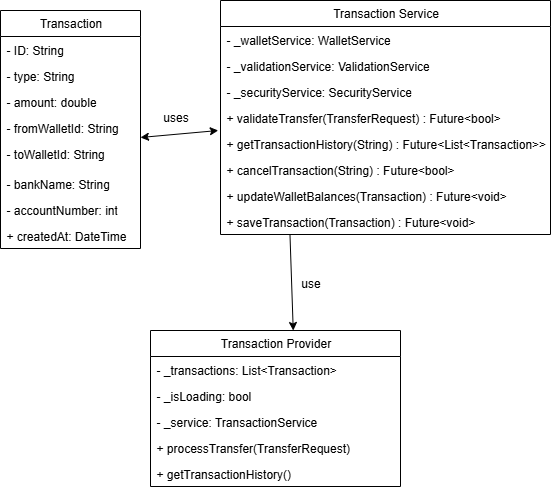

The diagram above was exported from draw.io. Its source (the exported page's mxGraphModel, read from the mxfile embedded in the PNG):
<mxGraphModel dx="447" dy="540" grid="1" gridSize="10" guides="1" tooltips="1" connect="1" arrows="1" fold="1" page="1" pageScale="1" pageWidth="850" pageHeight="1100" math="0" shadow="0">
  <root>
    <mxCell id="0" />
    <mxCell id="1" parent="0" />
    <mxCell id="uzsUaeWlNyiutuHHk3cn-77" value="Transaction" style="swimlane;fontStyle=0;childLayout=stackLayout;horizontal=1;startSize=26;fillColor=none;horizontalStack=0;resizeParent=1;resizeParentMax=0;resizeLast=0;collapsible=1;marginBottom=0;html=1;" vertex="1" parent="1">
      <mxGeometry x="390" y="120" width="140" height="238" as="geometry" />
    </mxCell>
    <mxCell id="uzsUaeWlNyiutuHHk3cn-78" value="- ID: String" style="text;strokeColor=none;fillColor=none;align=left;verticalAlign=top;spacingLeft=4;spacingRight=4;overflow=hidden;rotatable=0;points=[[0,0.5],[1,0.5]];portConstraint=eastwest;whiteSpace=wrap;html=1;" vertex="1" parent="uzsUaeWlNyiutuHHk3cn-77">
      <mxGeometry y="26" width="140" height="26" as="geometry" />
    </mxCell>
    <mxCell id="uzsUaeWlNyiutuHHk3cn-79" value="- type: String" style="text;strokeColor=none;fillColor=none;align=left;verticalAlign=top;spacingLeft=4;spacingRight=4;overflow=hidden;rotatable=0;points=[[0,0.5],[1,0.5]];portConstraint=eastwest;whiteSpace=wrap;html=1;" vertex="1" parent="uzsUaeWlNyiutuHHk3cn-77">
      <mxGeometry y="52" width="140" height="26" as="geometry" />
    </mxCell>
    <mxCell id="uzsUaeWlNyiutuHHk3cn-80" value="- amount: double" style="text;strokeColor=none;fillColor=none;align=left;verticalAlign=top;spacingLeft=4;spacingRight=4;overflow=hidden;rotatable=0;points=[[0,0.5],[1,0.5]];portConstraint=eastwest;whiteSpace=wrap;html=1;" vertex="1" parent="uzsUaeWlNyiutuHHk3cn-77">
      <mxGeometry y="78" width="140" height="26" as="geometry" />
    </mxCell>
    <mxCell id="uzsUaeWlNyiutuHHk3cn-81" value="- fromWalletId: String" style="text;strokeColor=none;fillColor=none;align=left;verticalAlign=top;spacingLeft=4;spacingRight=4;overflow=hidden;rotatable=0;points=[[0,0.5],[1,0.5]];portConstraint=eastwest;whiteSpace=wrap;html=1;" vertex="1" parent="uzsUaeWlNyiutuHHk3cn-77">
      <mxGeometry y="104" width="140" height="26" as="geometry" />
    </mxCell>
    <mxCell id="uzsUaeWlNyiutuHHk3cn-82" value="- toWalletId: String" style="text;strokeColor=none;fillColor=none;align=left;verticalAlign=top;spacingLeft=4;spacingRight=4;overflow=hidden;rotatable=0;points=[[0,0.5],[1,0.5]];portConstraint=eastwest;whiteSpace=wrap;html=1;" vertex="1" parent="uzsUaeWlNyiutuHHk3cn-77">
      <mxGeometry y="130" width="140" height="30" as="geometry" />
    </mxCell>
    <mxCell id="uzsUaeWlNyiutuHHk3cn-83" value="- bankName: String" style="text;strokeColor=none;fillColor=none;align=left;verticalAlign=top;spacingLeft=4;spacingRight=4;overflow=hidden;rotatable=0;points=[[0,0.5],[1,0.5]];portConstraint=eastwest;whiteSpace=wrap;html=1;" vertex="1" parent="uzsUaeWlNyiutuHHk3cn-77">
      <mxGeometry y="160" width="140" height="26" as="geometry" />
    </mxCell>
    <mxCell id="uzsUaeWlNyiutuHHk3cn-84" value="- accountNumber: int" style="text;strokeColor=none;fillColor=none;align=left;verticalAlign=top;spacingLeft=4;spacingRight=4;overflow=hidden;rotatable=0;points=[[0,0.5],[1,0.5]];portConstraint=eastwest;whiteSpace=wrap;html=1;" vertex="1" parent="uzsUaeWlNyiutuHHk3cn-77">
      <mxGeometry y="186" width="140" height="26" as="geometry" />
    </mxCell>
    <mxCell id="uzsUaeWlNyiutuHHk3cn-85" value="+ createdAt: DateTime" style="text;strokeColor=none;fillColor=none;align=left;verticalAlign=top;spacingLeft=4;spacingRight=4;overflow=hidden;rotatable=0;points=[[0,0.5],[1,0.5]];portConstraint=eastwest;whiteSpace=wrap;html=1;" vertex="1" parent="uzsUaeWlNyiutuHHk3cn-77">
      <mxGeometry y="212" width="140" height="26" as="geometry" />
    </mxCell>
    <mxCell id="uzsUaeWlNyiutuHHk3cn-88" value="Transaction Service" style="swimlane;fontStyle=0;childLayout=stackLayout;horizontal=1;startSize=26;fillColor=none;horizontalStack=0;resizeParent=1;resizeParentMax=0;resizeLast=0;collapsible=1;marginBottom=0;html=1;" vertex="1" parent="1">
      <mxGeometry x="610" y="110" width="330" height="234" as="geometry" />
    </mxCell>
    <mxCell id="uzsUaeWlNyiutuHHk3cn-89" value="- _walletService: WalletService" style="text;strokeColor=none;fillColor=none;align=left;verticalAlign=top;spacingLeft=4;spacingRight=4;overflow=hidden;rotatable=0;points=[[0,0.5],[1,0.5]];portConstraint=eastwest;whiteSpace=wrap;html=1;" vertex="1" parent="uzsUaeWlNyiutuHHk3cn-88">
      <mxGeometry y="26" width="330" height="26" as="geometry" />
    </mxCell>
    <mxCell id="uzsUaeWlNyiutuHHk3cn-90" value="- _validationService: ValidationService" style="text;strokeColor=none;fillColor=none;align=left;verticalAlign=top;spacingLeft=4;spacingRight=4;overflow=hidden;rotatable=0;points=[[0,0.5],[1,0.5]];portConstraint=eastwest;whiteSpace=wrap;html=1;" vertex="1" parent="uzsUaeWlNyiutuHHk3cn-88">
      <mxGeometry y="52" width="330" height="26" as="geometry" />
    </mxCell>
    <mxCell id="uzsUaeWlNyiutuHHk3cn-91" value="- _securityService: SecurityService" style="text;strokeColor=none;fillColor=none;align=left;verticalAlign=top;spacingLeft=4;spacingRight=4;overflow=hidden;rotatable=0;points=[[0,0.5],[1,0.5]];portConstraint=eastwest;whiteSpace=wrap;html=1;" vertex="1" parent="uzsUaeWlNyiutuHHk3cn-88">
      <mxGeometry y="78" width="330" height="26" as="geometry" />
    </mxCell>
    <mxCell id="uzsUaeWlNyiutuHHk3cn-92" value="+ validateTransfer(TransferRequest) : Future&amp;lt;bool&amp;gt;" style="text;strokeColor=none;fillColor=none;align=left;verticalAlign=top;spacingLeft=4;spacingRight=4;overflow=hidden;rotatable=0;points=[[0,0.5],[1,0.5]];portConstraint=eastwest;whiteSpace=wrap;html=1;" vertex="1" parent="uzsUaeWlNyiutuHHk3cn-88">
      <mxGeometry y="104" width="330" height="26" as="geometry" />
    </mxCell>
    <mxCell id="uzsUaeWlNyiutuHHk3cn-93" value="+ getTransactionHistory(String) : Future&amp;lt;List&amp;lt;Transaction&amp;gt;&amp;gt;" style="text;strokeColor=none;fillColor=none;align=left;verticalAlign=top;spacingLeft=4;spacingRight=4;overflow=hidden;rotatable=0;points=[[0,0.5],[1,0.5]];portConstraint=eastwest;whiteSpace=wrap;html=1;" vertex="1" parent="uzsUaeWlNyiutuHHk3cn-88">
      <mxGeometry y="130" width="330" height="26" as="geometry" />
    </mxCell>
    <mxCell id="uzsUaeWlNyiutuHHk3cn-94" value="+ cancelTransaction(String) : Future&amp;lt;bool&amp;gt;" style="text;strokeColor=none;fillColor=none;align=left;verticalAlign=top;spacingLeft=4;spacingRight=4;overflow=hidden;rotatable=0;points=[[0,0.5],[1,0.5]];portConstraint=eastwest;whiteSpace=wrap;html=1;" vertex="1" parent="uzsUaeWlNyiutuHHk3cn-88">
      <mxGeometry y="156" width="330" height="26" as="geometry" />
    </mxCell>
    <mxCell id="uzsUaeWlNyiutuHHk3cn-95" value="+ updateWalletBalances(Transaction) : Future&amp;lt;void&amp;gt;" style="text;strokeColor=none;fillColor=none;align=left;verticalAlign=top;spacingLeft=4;spacingRight=4;overflow=hidden;rotatable=0;points=[[0,0.5],[1,0.5]];portConstraint=eastwest;whiteSpace=wrap;html=1;" vertex="1" parent="uzsUaeWlNyiutuHHk3cn-88">
      <mxGeometry y="182" width="330" height="26" as="geometry" />
    </mxCell>
    <mxCell id="uzsUaeWlNyiutuHHk3cn-96" value="+ saveTransaction(Transaction) : Future&amp;lt;void&amp;gt;" style="text;strokeColor=none;fillColor=none;align=left;verticalAlign=top;spacingLeft=4;spacingRight=4;overflow=hidden;rotatable=0;points=[[0,0.5],[1,0.5]];portConstraint=eastwest;whiteSpace=wrap;html=1;" vertex="1" parent="uzsUaeWlNyiutuHHk3cn-88">
      <mxGeometry y="208" width="330" height="26" as="geometry" />
    </mxCell>
    <mxCell id="uzsUaeWlNyiutuHHk3cn-103" value="Transaction Provider" style="swimlane;fontStyle=0;childLayout=stackLayout;horizontal=1;startSize=26;fillColor=none;horizontalStack=0;resizeParent=1;resizeParentMax=0;resizeLast=0;collapsible=1;marginBottom=0;html=1;" vertex="1" parent="1">
      <mxGeometry x="540" y="440" width="250" height="156" as="geometry" />
    </mxCell>
    <mxCell id="uzsUaeWlNyiutuHHk3cn-104" value="- _transactions: List&amp;lt;Transaction&amp;gt;" style="text;strokeColor=none;fillColor=none;align=left;verticalAlign=top;spacingLeft=4;spacingRight=4;overflow=hidden;rotatable=0;points=[[0,0.5],[1,0.5]];portConstraint=eastwest;whiteSpace=wrap;html=1;" vertex="1" parent="uzsUaeWlNyiutuHHk3cn-103">
      <mxGeometry y="26" width="250" height="26" as="geometry" />
    </mxCell>
    <mxCell id="uzsUaeWlNyiutuHHk3cn-105" value="- _isLoading: bool" style="text;strokeColor=none;fillColor=none;align=left;verticalAlign=top;spacingLeft=4;spacingRight=4;overflow=hidden;rotatable=0;points=[[0,0.5],[1,0.5]];portConstraint=eastwest;whiteSpace=wrap;html=1;" vertex="1" parent="uzsUaeWlNyiutuHHk3cn-103">
      <mxGeometry y="52" width="250" height="26" as="geometry" />
    </mxCell>
    <mxCell id="uzsUaeWlNyiutuHHk3cn-106" value="- _service: TransactionService" style="text;strokeColor=none;fillColor=none;align=left;verticalAlign=top;spacingLeft=4;spacingRight=4;overflow=hidden;rotatable=0;points=[[0,0.5],[1,0.5]];portConstraint=eastwest;whiteSpace=wrap;html=1;" vertex="1" parent="uzsUaeWlNyiutuHHk3cn-103">
      <mxGeometry y="78" width="250" height="26" as="geometry" />
    </mxCell>
    <mxCell id="uzsUaeWlNyiutuHHk3cn-107" value="+&amp;nbsp;&lt;span style=&quot;background-color: transparent; color: light-dark(rgb(0, 0, 0), rgb(255, 255, 255));&quot;&gt;processTransfer(TransferRequest)&lt;/span&gt;" style="text;strokeColor=none;fillColor=none;align=left;verticalAlign=top;spacingLeft=4;spacingRight=4;overflow=hidden;rotatable=0;points=[[0,0.5],[1,0.5]];portConstraint=eastwest;whiteSpace=wrap;html=1;" vertex="1" parent="uzsUaeWlNyiutuHHk3cn-103">
      <mxGeometry y="104" width="250" height="26" as="geometry" />
    </mxCell>
    <mxCell id="uzsUaeWlNyiutuHHk3cn-108" value="+&amp;nbsp;&lt;span style=&quot;background-color: transparent; color: light-dark(rgb(0, 0, 0), rgb(255, 255, 255));&quot;&gt;getTransactionHistory()&lt;/span&gt;" style="text;strokeColor=none;fillColor=none;align=left;verticalAlign=top;spacingLeft=4;spacingRight=4;overflow=hidden;rotatable=0;points=[[0,0.5],[1,0.5]];portConstraint=eastwest;whiteSpace=wrap;html=1;" vertex="1" parent="uzsUaeWlNyiutuHHk3cn-103">
      <mxGeometry y="130" width="250" height="26" as="geometry" />
    </mxCell>
    <mxCell id="uzsUaeWlNyiutuHHk3cn-109" value="" style="endArrow=classic;startArrow=classic;html=1;rounded=0;entryX=-0.016;entryY=0.808;entryDx=0;entryDy=0;entryPerimeter=0;" edge="1" parent="1">
      <mxGeometry width="50" height="50" relative="1" as="geometry">
        <mxPoint x="530" y="246.99" as="sourcePoint" />
        <mxPoint x="607.76" y="239.99799999999993" as="targetPoint" />
      </mxGeometry>
    </mxCell>
    <mxCell id="uzsUaeWlNyiutuHHk3cn-110" value="" style="endArrow=classic;html=1;rounded=0;entryX=0.571;entryY=0;entryDx=0;entryDy=0;entryPerimeter=0;" edge="1" parent="1" target="uzsUaeWlNyiutuHHk3cn-103">
      <mxGeometry width="50" height="50" relative="1" as="geometry">
        <mxPoint x="679.47" y="344" as="sourcePoint" />
        <mxPoint x="679.47" y="444" as="targetPoint" />
      </mxGeometry>
    </mxCell>
    <mxCell id="uzsUaeWlNyiutuHHk3cn-111" value="use" style="text;html=1;align=center;verticalAlign=middle;resizable=0;points=[];autosize=1;strokeColor=none;fillColor=none;" vertex="1" parent="1">
      <mxGeometry x="680" y="378" width="40" height="30" as="geometry" />
    </mxCell>
    <mxCell id="uzsUaeWlNyiutuHHk3cn-114" value="uses" style="text;html=1;align=center;verticalAlign=middle;resizable=0;points=[];autosize=1;strokeColor=none;fillColor=none;" vertex="1" parent="1">
      <mxGeometry x="540" y="212" width="50" height="30" as="geometry" />
    </mxCell>
  </root>
</mxGraphModel>